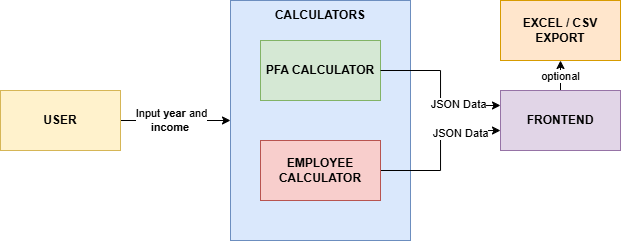

The diagram above was exported from draw.io. Its source (the exported page's mxGraphModel, read from the mxfile embedded in the PNG):
<mxGraphModel dx="975" dy="536" grid="1" gridSize="10" guides="1" tooltips="1" connect="1" arrows="1" fold="1" page="1" pageScale="1" pageWidth="850" pageHeight="1100" math="0" shadow="0">
  <root>
    <mxCell id="0" />
    <mxCell id="1" parent="0" />
    <mxCell id="lBSKcP26xONbZVdjMYf5-4" parent="1" style="rounded=0;whiteSpace=wrap;html=1;fillColor=#dae8fc;strokeColor=#6c8ebf;" value="" vertex="1">
      <mxGeometry height="240" width="180" x="270" y="70" as="geometry" />
    </mxCell>
    <mxCell id="lBSKcP26xONbZVdjMYf5-7" edge="1" parent="1" source="lBSKcP26xONbZVdjMYf5-1" style="edgeStyle=orthogonalEdgeStyle;rounded=0;orthogonalLoop=1;jettySize=auto;html=1;exitX=1;exitY=0.5;exitDx=0;exitDy=0;entryX=0;entryY=0.5;entryDx=0;entryDy=0;" target="lBSKcP26xONbZVdjMYf5-4">
      <mxGeometry relative="1" as="geometry" />
    </mxCell>
    <mxCell id="lBSKcP26xONbZVdjMYf5-9" connectable="0" parent="lBSKcP26xONbZVdjMYf5-7" style="edgeLabel;html=1;align=center;verticalAlign=middle;resizable=0;points=[];" value="Input &lt;b&gt;year &lt;/b&gt;and&lt;br&gt;&lt;b&gt;income&amp;nbsp;&lt;/b&gt;" vertex="1">
      <mxGeometry relative="1" x="-0.25" y="1" as="geometry">
        <mxPoint x="9" y="1" as="offset" />
      </mxGeometry>
    </mxCell>
    <mxCell id="lBSKcP26xONbZVdjMYf5-1" parent="1" style="rounded=0;whiteSpace=wrap;html=1;fillColor=#fff2cc;strokeColor=#d6b656;" value="&lt;b&gt;USER&lt;/b&gt;" vertex="1">
      <mxGeometry height="60" width="120" x="40" y="160" as="geometry" />
    </mxCell>
    <mxCell id="lBSKcP26xONbZVdjMYf5-2" parent="1" style="rounded=0;whiteSpace=wrap;html=1;fillColor=#d5e8d4;strokeColor=#82b366;" value="&lt;b&gt;PFA CALCULATOR&lt;/b&gt;" vertex="1">
      <mxGeometry height="60" width="120" x="300" y="110" as="geometry" />
    </mxCell>
    <mxCell id="lBSKcP26xONbZVdjMYf5-22" edge="1" parent="1" source="lBSKcP26xONbZVdjMYf5-3" style="edgeStyle=orthogonalEdgeStyle;rounded=0;orthogonalLoop=1;jettySize=auto;html=1;exitX=1;exitY=0.5;exitDx=0;exitDy=0;entryX=0;entryY=0.667;entryDx=0;entryDy=0;entryPerimeter=0;" target="lBSKcP26xONbZVdjMYf5-5">
      <mxGeometry relative="1" as="geometry" />
    </mxCell>
    <mxCell id="lBSKcP26xONbZVdjMYf5-23" connectable="0" parent="lBSKcP26xONbZVdjMYf5-22" style="edgeLabel;html=1;align=center;verticalAlign=middle;resizable=0;points=[];" value="JSON Data" vertex="1">
      <mxGeometry relative="1" x="0.4958" y="-3" as="geometry">
        <mxPoint as="offset" />
      </mxGeometry>
    </mxCell>
    <mxCell id="lBSKcP26xONbZVdjMYf5-3" parent="1" style="rounded=0;whiteSpace=wrap;html=1;fillColor=#f8cecc;strokeColor=#b85450;" value="&lt;b&gt;EMPLOYEE CALCULATOR&lt;/b&gt;" vertex="1">
      <mxGeometry height="60" width="120" x="300" y="210" as="geometry" />
    </mxCell>
    <mxCell id="lBSKcP26xONbZVdjMYf5-18" edge="1" parent="1" source="lBSKcP26xONbZVdjMYf5-5" style="edgeStyle=orthogonalEdgeStyle;rounded=0;orthogonalLoop=1;jettySize=auto;html=1;exitX=0.5;exitY=0;exitDx=0;exitDy=0;entryX=0.5;entryY=1;entryDx=0;entryDy=0;" target="lBSKcP26xONbZVdjMYf5-6">
      <mxGeometry relative="1" as="geometry" />
    </mxCell>
    <mxCell id="lBSKcP26xONbZVdjMYf5-19" connectable="0" parent="lBSKcP26xONbZVdjMYf5-18" style="edgeLabel;html=1;align=center;verticalAlign=middle;resizable=0;points=[];" value="optional" vertex="1">
      <mxGeometry relative="1" x="-0.0476" as="geometry">
        <mxPoint as="offset" />
      </mxGeometry>
    </mxCell>
    <mxCell id="lBSKcP26xONbZVdjMYf5-5" parent="1" style="rounded=0;whiteSpace=wrap;html=1;fillColor=#e1d5e7;strokeColor=#9673a6;" value="&lt;b&gt;FRONTEND&lt;/b&gt;" vertex="1">
      <mxGeometry height="60" width="120" x="540" y="160" as="geometry" />
    </mxCell>
    <mxCell id="lBSKcP26xONbZVdjMYf5-6" parent="1" style="rounded=0;whiteSpace=wrap;html=1;fillColor=#ffe6cc;strokeColor=#d79b00;" value="&lt;b&gt;EXCEL / CSV EXPORT&lt;/b&gt;" vertex="1">
      <mxGeometry height="60" width="120" x="540" y="70" as="geometry" />
    </mxCell>
    <mxCell id="lBSKcP26xONbZVdjMYf5-12" parent="1" style="text;html=1;whiteSpace=wrap;strokeColor=none;fillColor=none;align=center;verticalAlign=middle;rounded=0;" value="&lt;b&gt;CALCULATORS&lt;/b&gt;" vertex="1">
      <mxGeometry height="30" width="60" x="330" y="70" as="geometry" />
    </mxCell>
    <mxCell id="lBSKcP26xONbZVdjMYf5-20" edge="1" parent="1" source="lBSKcP26xONbZVdjMYf5-2" style="edgeStyle=orthogonalEdgeStyle;rounded=0;orthogonalLoop=1;jettySize=auto;html=1;exitX=1;exitY=0.5;exitDx=0;exitDy=0;entryX=0;entryY=0.25;entryDx=0;entryDy=0;" target="lBSKcP26xONbZVdjMYf5-5">
      <mxGeometry relative="1" as="geometry" />
    </mxCell>
    <mxCell id="lBSKcP26xONbZVdjMYf5-21" connectable="0" parent="lBSKcP26xONbZVdjMYf5-20" style="edgeLabel;html=1;align=center;verticalAlign=middle;resizable=0;points=[];" value="JSON Data" vertex="1">
      <mxGeometry relative="1" x="0.45" y="1" as="geometry">
        <mxPoint as="offset" />
      </mxGeometry>
    </mxCell>
  </root>
</mxGraphModel>